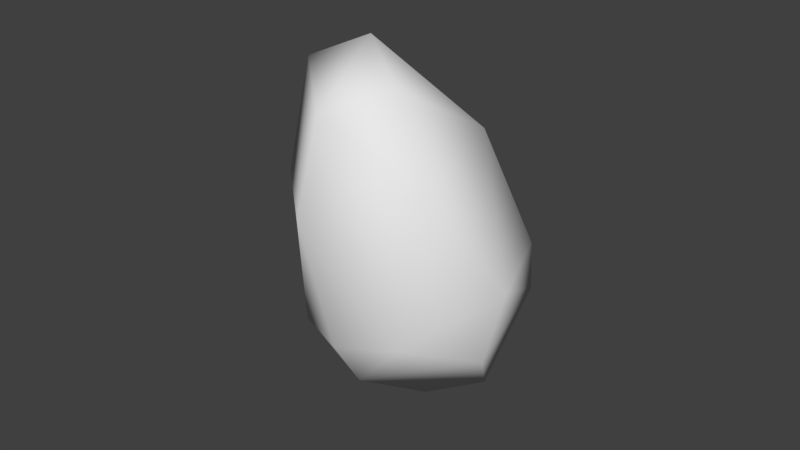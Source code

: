 # Source: egg.blend  (saved by Blender 2.78.0; exported with 4.5.12 LTS)
import bpy
from mathutils import Matrix  # noqa: F401  (used for matrix-valued properties, if any)

bpy.ops.wm.read_factory_settings(use_empty=True)
scene = bpy.context.scene
scene.name = 'Scene'

# ---- collections
col_collection_1 = bpy.data.collections.new('Collection 1'); scene.collection.children.link(col_collection_1)

# ---- materials (node trees are filled in below, after node groups)
mat_level_png = bpy.data.materials.new('level.png')
mat_level_png.alpha_threshold = 0.0
mat_level_png.use_transparent_shadow = False
mat_level_png.roughness = 0.5

# ---- material node trees

# ---- world
world_world = bpy.data.worlds.new('World'); scene.world = world_world
world_world.color = (0.05088, 0.05088, 0.05088)
world_world.use_sun_shadow = False
world_world.sun_shadow_jitter_overblur = 0.0
world_world.cycles.sampling_method = 'MANUAL'

# ---- meshes
me_icosphere = bpy.data.meshes.new('Icosphere')
me_icosphere.from_pydata([(-0.1362, 0.419, -0.3047), (0.002094, -0.5164, 0.4327), (-0.4905, -0.1616, 0.4327), (-0.3052, 0.4166, 0.4327), (0.3019, 0.419, 0.4327), (0.4918, -0.1576, 0.4327), (0.0512, 0.1576, 0.8214), (-0.0512, -0.1576, -0.3971), (-0.002094, -0.5164, -0.1585), (0.4905, -0.1616, -0.1585), (0.2425, -6.204e-09, -0.3668), (-0.3043, 0.0, -0.2784), (-0.4918, -0.1576, -0.1585), (-0.3983, 0.2894, -0.1601), (0.3052, 0.4166, -0.1585), (0.6042, 7.384e-09, 0.04427), (0.0, -0.5788, 0.0), (0.3402, -0.4682, 0.0), (-0.3402, -0.4682, 0.0), (-0.3402, 0.4682, 0.0), (-0.6042, 7.384e-09, 0.04427), (0.3402, 0.4682, 0.0), (0.0, 0.5788, 0.0), (0.09402, -0.2894, 0.7027), (0.3043, 0.0, 0.7027), (-0.2425, 4.005e-09, 0.7911)], [], [(7, 11, 0), (7, 0, 10), (0, 13, 19), (9, 15, 17), (8, 16, 18), (0, 19, 22), (14, 21, 15), (1, 5, 23), (2, 1, 25), (3, 2, 25), (4, 3, 6), (5, 4, 24), (24, 4, 6), (6, 3, 25), (25, 23, 6), (25, 1, 23), (23, 24, 6), (23, 5, 24), (15, 4, 5), (15, 21, 4), (22, 3, 4), (22, 19, 3), (20, 2, 3), (18, 1, 2), (18, 16, 1), (17, 5, 1), (17, 15, 5), (21, 22, 4), (21, 14, 22), (14, 0, 22), (19, 20, 3), (19, 13, 20), (13, 12, 20), (20, 18, 2), (20, 12, 18), (12, 8, 18), (16, 17, 1), (16, 8, 17), (8, 9, 17), (9, 14, 15), (10, 0, 14), (0, 11, 13), (11, 12, 13), (11, 7, 12), (7, 8, 12), (9, 10, 14), (7, 10, 8), (10, 9, 8)])
me_icosphere.polygons.foreach_set('use_smooth', [True] * 48)
_uv = me_icosphere.uv_layers.new(name='UVMap')
_uv.uv.foreach_set('vector', [0.8816, 0.4879, 0.9256, 0.4879, 0.9256, 0.5318, 0.8816, 0.4879, 0.9256, 0.4879, 0.9256, 0.5318, 0.8816, 0.4879, 0.9256, 0.4879, 0.9256, 0.5318, 0.8816, 0.4879, 0.9256, 0.4879, 0.9256, 0.5318, 0.8816, 0.4879, 0.9256, 0.4879, 0.9256, 0.5318, 0.8816, 0.4879, 0.9256, 0.4879, 0.9256, 0.5318, 0.8816, 0.4879, 0.9256, 0.4879, 0.9256, 0.5318, 0.8816, 0.4879, 0.9256, 0.4879, 0.9256, 0.5318, 0.8816, 0.4879, 0.9256, 0.4879, 0.9256, 0.5318, 0.8816, 0.4879, 0.9256, 0.4879, 0.9256, 0.5318, 0.8816, 0.4879, 0.9256, 0.4879, 0.9256, 0.5318, 0.8816, 0.4879, 0.9256, 0.4879, 0.9256, 0.5318, 0.8816, 0.4879, 0.9256, 0.4879, 0.9256, 0.5318, 0.8816, 0.4879, 0.9256, 0.4879, 0.9256, 0.5318, 0.8816, 0.4879, 0.9256, 0.4879, 0.9256, 0.5318, 0.8816, 0.4879, 0.9256, 0.4879, 0.9256, 0.5318, 0.8816, 0.4879, 0.9256, 0.4879, 0.9256, 0.5318, 0.8816, 0.4879, 0.9256, 0.4879, 0.9256, 0.5318, 0.8816, 0.4879, 0.9256, 0.4879, 0.9256, 0.5318, 0.8816, 0.4879, 0.9256, 0.4879, 0.9256, 0.5318, 0.8816, 0.4879, 0.9256, 0.4879, 0.9256, 0.5318, 0.8816, 0.4879, 0.9256, 0.4879, 0.9256, 0.5318, 0.8816, 0.4879, 0.9256, 0.4879, 0.9256, 0.5318, 0.8816, 0.4879, 0.9256, 0.4879, 0.9256, 0.5318, 0.8816, 0.4879, 0.9256, 0.4879, 0.9256, 0.5318, 0.8816, 0.4879, 0.9256, 0.4879, 0.9256, 0.5318, 0.8816, 0.4879, 0.9256, 0.4879, 0.9256, 0.5318, 0.8816, 0.4879, 0.9256, 0.4879, 0.9256, 0.5318, 0.8816, 0.4879, 0.9256, 0.4879, 0.9256, 0.5318, 0.8816, 0.4879, 0.9256, 0.4879, 0.9256, 0.5318, 0.8816, 0.4879, 0.9256, 0.4879, 0.9256, 0.5318, 0.8816, 0.4879, 0.9256, 0.4879, 0.9256, 0.5318, 0.8816, 0.4879, 0.9256, 0.4879, 0.9256, 0.5318, 0.8816, 0.4879, 0.9256, 0.4879, 0.9256, 0.5318, 0.8816, 0.4879, 0.9256, 0.4879, 0.9256, 0.5318, 0.8816, 0.4879, 0.9256, 0.4879, 0.9256, 0.5318, 0.8816, 0.4879, 0.9256, 0.4879, 0.9256, 0.5318, 0.8816, 0.4879, 0.9256, 0.4879, 0.9256, 0.5318, 0.8816, 0.4879, 0.9256, 0.4879, 0.9256, 0.5318, 0.8816, 0.4879, 0.9256, 0.4879, 0.9256, 0.5318, 0.8816, 0.4879, 0.9256, 0.4879, 0.9256, 0.5318, 0.8816, 0.4879, 0.9256, 0.4879, 0.9256, 0.5318, 0.8816, 0.4879, 0.9256, 0.4879, 0.9256, 0.5318, 0.8816, 0.4879, 0.9256, 0.4879, 0.9256, 0.5318, 0.8816, 0.4879, 0.9256, 0.4879, 0.9256, 0.5318, 0.8816, 0.4879, 0.9256, 0.4879, 0.9256, 0.5318, 0.8816, 0.4879, 0.9256, 0.4879, 0.9256, 0.5318, 0.8816, 0.4879, 0.9256, 0.4879, 0.9256, 0.5318])
me_icosphere.materials.append(mat_level_png)
me_icosphere.use_remesh_preserve_volume = False
me_icosphere.use_remesh_preserve_attributes = False
me_icosphere.use_mirror_vertex_groups = False
me_icosphere.update()

# ---- objects
ob_icosphere = bpy.data.objects.new('Icosphere', me_icosphere)

# ---- transforms, parenting, visibility, modifiers, constraints
ob_icosphere.location = (0.0, 0.0, -0.1494)
ob_icosphere.rotation_euler = (0.2299, -0.1942, -0.1372)
ob_icosphere.scale = (0.7016, 0.7016, 1.062)
ob_icosphere.lineart.crease_threshold = 0.0

# ---- collection membership
col_collection_1.objects.link(ob_icosphere)

# ---- scene / render settings (as saved in the file)
scene.frame_start = 1; scene.frame_end = 250; scene.frame_set(1)
scene.render.engine = 'BLENDER_EEVEE_NEXT'
scene.render.resolution_percentage = 50
scene.render.dither_intensity = 0.0
scene.cycles.use_denoising = False
scene.cycles.samples = 128
scene.cycles.sampling_pattern = 'TABULATED_SOBOL'
scene.cycles.light_sampling_threshold = 0.0
scene.cycles.use_adaptive_sampling = False
scene.cycles.use_light_tree = False
scene.cycles.blur_glossy = 0.0
scene.cycles.sample_clamp_indirect = 0.0
scene.view_settings.view_transform = 'Standard'
bpy.context.view_layer.update()

# ---- added for rendering (the .blend has no active camera and no usable light): camera, sun
cam_auto = bpy.data.cameras.new('AutoCamera')
cam_auto.lens = 50.0
cam_auto.sensor_width = 36.0
cam_auto.clip_end = 1000.0
ob_auto_camera = bpy.data.objects.new('AutoCamera', cam_auto)
scene.collection.objects.link(ob_auto_camera)
ob_auto_camera.location = (2.0679, -2.58529, 1.75924)
ob_auto_camera.rotation_euler = (1.09748, -7.21219e-08, 0.694738)
scene.camera = ob_auto_camera
light_auto_sun = bpy.data.lights.new('AutoSun', 'SUN')
light_auto_sun.energy = 3.0
light_auto_sun.angle = 0.0523599
ob_auto_sun = bpy.data.objects.new('AutoSun', light_auto_sun)
scene.collection.objects.link(ob_auto_sun)
ob_auto_sun.rotation_euler = (0.872665, 0.174533, 0.523599)
bpy.context.view_layer.update()
